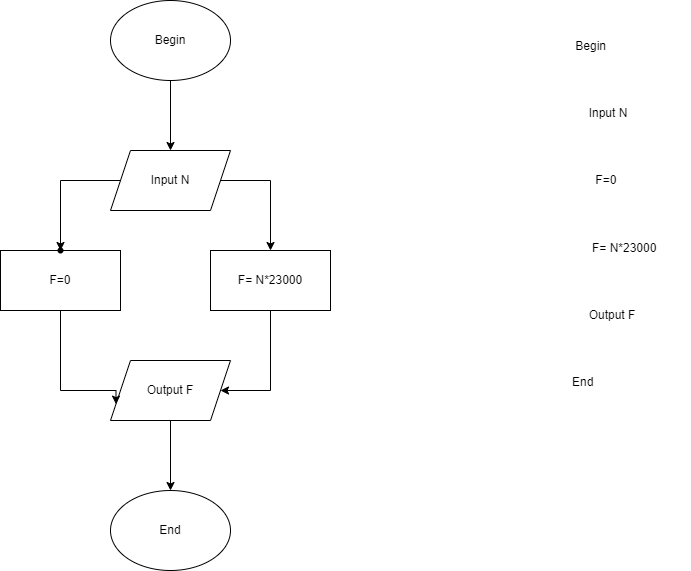

The diagram above was exported from draw.io. Its source (the exported page's mxGraphModel, read from the mxfile embedded in the PNG):
<mxGraphModel dx="1024" dy="604" grid="1" gridSize="10" guides="1" tooltips="1" connect="1" arrows="1" fold="1" page="1" pageScale="1" pageWidth="850" pageHeight="1100" math="0" shadow="0">
  <root>
    <mxCell id="0" />
    <mxCell id="1" parent="0" />
    <mxCell id="vIXOP7-w-aQxONEmDQXf-1" value="&lt;p class=&quot;MsoNormal&quot;&gt;&lt;span style=&quot;mso-spacerun:yes&quot;&gt;&amp;nbsp;&lt;/span&gt;Begin &lt;/p&gt;&#10;&#10;&lt;p class=&quot;MsoNormal&quot;&gt;&lt;span style=&quot;mso-spacerun:yes&quot;&gt;&amp;nbsp;&amp;nbsp;&amp;nbsp;&amp;nbsp; &lt;/span&gt;Input N&lt;/p&gt;&#10;&#10;&lt;p class=&quot;MsoNormal&quot;&gt;&lt;span style=&quot;mso-spacerun:yes&quot;&gt;&amp;nbsp;&amp;nbsp;&amp;nbsp;&amp;nbsp;&amp;nbsp;&amp;nbsp; &lt;/span&gt;F=0&lt;/p&gt;&#10;&#10;&lt;p class=&quot;MsoNormal&quot;&gt;&lt;span style=&quot;mso-spacerun:yes&quot;&gt;&amp;nbsp;&amp;nbsp;&amp;nbsp;&amp;nbsp;&amp;nbsp; &lt;/span&gt;F= N*23000&lt;/p&gt;&#10;&#10;&lt;p class=&quot;MsoNormal&quot;&gt;&lt;span style=&quot;mso-spacerun:yes&quot;&gt;&amp;nbsp;&amp;nbsp;&amp;nbsp;&amp;nbsp; &lt;/span&gt;Output F&lt;/p&gt;&#10;&#10;&lt;p class=&quot;MsoNormal&quot;&gt;End&lt;/p&gt;" style="text;whiteSpace=wrap;html=1;" vertex="1" parent="1">
      <mxGeometry x="630" y="70" width="120" height="380" as="geometry" />
    </mxCell>
    <mxCell id="vIXOP7-w-aQxONEmDQXf-9" value="" style="edgeStyle=orthogonalEdgeStyle;rounded=0;orthogonalLoop=1;jettySize=auto;html=1;" edge="1" parent="1" source="vIXOP7-w-aQxONEmDQXf-2" target="vIXOP7-w-aQxONEmDQXf-3">
      <mxGeometry relative="1" as="geometry" />
    </mxCell>
    <mxCell id="vIXOP7-w-aQxONEmDQXf-2" value="Begin" style="ellipse;whiteSpace=wrap;html=1;strokeColor=default;fillColor=none;" vertex="1" parent="1">
      <mxGeometry x="170" y="50" width="120" height="80" as="geometry" />
    </mxCell>
    <mxCell id="vIXOP7-w-aQxONEmDQXf-11" value="" style="edgeStyle=orthogonalEdgeStyle;rounded=0;orthogonalLoop=1;jettySize=auto;html=1;" edge="1" parent="1" source="vIXOP7-w-aQxONEmDQXf-3" target="vIXOP7-w-aQxONEmDQXf-10">
      <mxGeometry relative="1" as="geometry" />
    </mxCell>
    <mxCell id="vIXOP7-w-aQxONEmDQXf-14" value="" style="edgeStyle=orthogonalEdgeStyle;rounded=0;orthogonalLoop=1;jettySize=auto;html=1;entryX=0.5;entryY=0;entryDx=0;entryDy=0;" edge="1" parent="1" source="vIXOP7-w-aQxONEmDQXf-3" target="vIXOP7-w-aQxONEmDQXf-5">
      <mxGeometry relative="1" as="geometry">
        <mxPoint x="330" y="290" as="targetPoint" />
        <Array as="points">
          <mxPoint x="330" y="230" />
        </Array>
      </mxGeometry>
    </mxCell>
    <mxCell id="vIXOP7-w-aQxONEmDQXf-3" value="Input N" style="shape=parallelogram;perimeter=parallelogramPerimeter;whiteSpace=wrap;html=1;fixedSize=1;strokeColor=default;fillColor=none;" vertex="1" parent="1">
      <mxGeometry x="170" y="200" width="120" height="60" as="geometry" />
    </mxCell>
    <mxCell id="vIXOP7-w-aQxONEmDQXf-16" value="" style="edgeStyle=orthogonalEdgeStyle;rounded=0;orthogonalLoop=1;jettySize=auto;html=1;entryX=0;entryY=0.75;entryDx=0;entryDy=0;" edge="1" parent="1" source="vIXOP7-w-aQxONEmDQXf-4" target="vIXOP7-w-aQxONEmDQXf-6">
      <mxGeometry relative="1" as="geometry">
        <mxPoint x="120" y="440" as="targetPoint" />
        <Array as="points">
          <mxPoint x="120" y="440" />
          <mxPoint x="176" y="440" />
        </Array>
      </mxGeometry>
    </mxCell>
    <mxCell id="vIXOP7-w-aQxONEmDQXf-4" value="F=0" style="rounded=0;whiteSpace=wrap;html=1;strokeColor=default;fillColor=none;" vertex="1" parent="1">
      <mxGeometry x="60" y="300" width="120" height="60" as="geometry" />
    </mxCell>
    <mxCell id="vIXOP7-w-aQxONEmDQXf-20" value="" style="edgeStyle=orthogonalEdgeStyle;rounded=0;orthogonalLoop=1;jettySize=auto;html=1;" edge="1" parent="1" source="vIXOP7-w-aQxONEmDQXf-5" target="vIXOP7-w-aQxONEmDQXf-6">
      <mxGeometry relative="1" as="geometry">
        <mxPoint x="330" y="440" as="targetPoint" />
        <Array as="points">
          <mxPoint x="330" y="440" />
        </Array>
      </mxGeometry>
    </mxCell>
    <mxCell id="vIXOP7-w-aQxONEmDQXf-5" value="F= N*23000" style="rounded=0;whiteSpace=wrap;html=1;strokeColor=default;fillColor=none;" vertex="1" parent="1">
      <mxGeometry x="270" y="300" width="120" height="60" as="geometry" />
    </mxCell>
    <mxCell id="vIXOP7-w-aQxONEmDQXf-21" value="" style="edgeStyle=orthogonalEdgeStyle;rounded=0;orthogonalLoop=1;jettySize=auto;html=1;" edge="1" parent="1" source="vIXOP7-w-aQxONEmDQXf-6" target="vIXOP7-w-aQxONEmDQXf-7">
      <mxGeometry relative="1" as="geometry" />
    </mxCell>
    <mxCell id="vIXOP7-w-aQxONEmDQXf-6" value="Output F" style="shape=parallelogram;perimeter=parallelogramPerimeter;whiteSpace=wrap;html=1;fixedSize=1;strokeColor=default;fillColor=none;" vertex="1" parent="1">
      <mxGeometry x="170" y="410" width="120" height="60" as="geometry" />
    </mxCell>
    <mxCell id="vIXOP7-w-aQxONEmDQXf-7" value="End" style="ellipse;whiteSpace=wrap;html=1;strokeColor=default;fillColor=none;" vertex="1" parent="1">
      <mxGeometry x="170" y="540" width="120" height="80" as="geometry" />
    </mxCell>
    <mxCell id="vIXOP7-w-aQxONEmDQXf-10" value="" style="shape=waypoint;sketch=0;size=6;pointerEvents=1;points=[];fillColor=none;resizable=0;rotatable=0;perimeter=centerPerimeter;snapToPoint=1;" vertex="1" parent="1">
      <mxGeometry x="100" y="280" width="40" height="40" as="geometry" />
    </mxCell>
  </root>
</mxGraphModel>